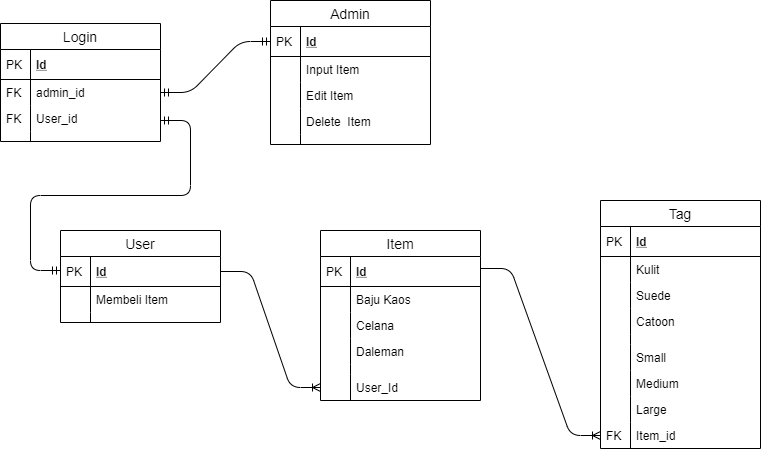

The diagram above was exported from draw.io. Its source (the exported page's mxGraphModel, read from the mxfile embedded in the PNG):
<mxGraphModel dx="1038" dy="540" grid="1" gridSize="10" guides="1" tooltips="1" connect="1" arrows="1" fold="1" page="1" pageScale="1" pageWidth="850" pageHeight="1100" math="0" shadow="0">
  <root>
    <mxCell id="0" />
    <mxCell id="1" parent="0" />
    <mxCell id="q0RI3Ze1NHNXh61whvhF-55" value="" style="edgeStyle=entityRelationEdgeStyle;fontSize=12;html=1;endArrow=ERoneToMany;entryX=0;entryY=0.5;entryDx=0;entryDy=0;" edge="1" parent="1" target="q0RI3Ze1NHNXh61whvhF-53">
      <mxGeometry width="100" height="100" relative="1" as="geometry">
        <mxPoint x="560" y="358" as="sourcePoint" />
        <mxPoint x="750" y="538" as="targetPoint" />
      </mxGeometry>
    </mxCell>
    <mxCell id="q0RI3Ze1NHNXh61whvhF-36" value="Tag" style="swimlane;fontStyle=0;childLayout=stackLayout;horizontal=1;startSize=26;horizontalStack=0;resizeParent=1;resizeParentMax=0;resizeLast=0;collapsible=1;marginBottom=0;align=center;fontSize=14;" vertex="1" parent="1">
      <mxGeometry x="680" y="290" width="160" height="248" as="geometry" />
    </mxCell>
    <mxCell id="q0RI3Ze1NHNXh61whvhF-37" value="Id" style="shape=partialRectangle;top=0;left=0;right=0;bottom=1;align=left;verticalAlign=middle;fillColor=none;spacingLeft=34;spacingRight=4;overflow=hidden;rotatable=0;points=[[0,0.5],[1,0.5]];portConstraint=eastwest;dropTarget=0;fontStyle=5;fontSize=12;" vertex="1" parent="q0RI3Ze1NHNXh61whvhF-36">
      <mxGeometry y="26" width="160" height="30" as="geometry" />
    </mxCell>
    <mxCell id="q0RI3Ze1NHNXh61whvhF-38" value="PK" style="shape=partialRectangle;top=0;left=0;bottom=0;fillColor=none;align=left;verticalAlign=middle;spacingLeft=4;spacingRight=4;overflow=hidden;rotatable=0;points=[];portConstraint=eastwest;part=1;fontSize=12;" vertex="1" connectable="0" parent="q0RI3Ze1NHNXh61whvhF-37">
      <mxGeometry width="30" height="30" as="geometry" />
    </mxCell>
    <mxCell id="q0RI3Ze1NHNXh61whvhF-39" value="Kulit" style="shape=partialRectangle;top=0;left=0;right=0;bottom=0;align=left;verticalAlign=top;fillColor=none;spacingLeft=34;spacingRight=4;overflow=hidden;rotatable=0;points=[[0,0.5],[1,0.5]];portConstraint=eastwest;dropTarget=0;fontSize=12;" vertex="1" parent="q0RI3Ze1NHNXh61whvhF-36">
      <mxGeometry y="56" width="160" height="26" as="geometry" />
    </mxCell>
    <mxCell id="q0RI3Ze1NHNXh61whvhF-40" value="" style="shape=partialRectangle;top=0;left=0;bottom=0;fillColor=none;align=left;verticalAlign=top;spacingLeft=4;spacingRight=4;overflow=hidden;rotatable=0;points=[];portConstraint=eastwest;part=1;fontSize=12;" vertex="1" connectable="0" parent="q0RI3Ze1NHNXh61whvhF-39">
      <mxGeometry width="30" height="26" as="geometry" />
    </mxCell>
    <mxCell id="q0RI3Ze1NHNXh61whvhF-41" value="Suede" style="shape=partialRectangle;top=0;left=0;right=0;bottom=0;align=left;verticalAlign=top;fillColor=none;spacingLeft=34;spacingRight=4;overflow=hidden;rotatable=0;points=[[0,0.5],[1,0.5]];portConstraint=eastwest;dropTarget=0;fontSize=12;" vertex="1" parent="q0RI3Ze1NHNXh61whvhF-36">
      <mxGeometry y="82" width="160" height="26" as="geometry" />
    </mxCell>
    <mxCell id="q0RI3Ze1NHNXh61whvhF-42" value="" style="shape=partialRectangle;top=0;left=0;bottom=0;fillColor=none;align=left;verticalAlign=top;spacingLeft=4;spacingRight=4;overflow=hidden;rotatable=0;points=[];portConstraint=eastwest;part=1;fontSize=12;" vertex="1" connectable="0" parent="q0RI3Ze1NHNXh61whvhF-41">
      <mxGeometry width="30" height="26" as="geometry" />
    </mxCell>
    <mxCell id="q0RI3Ze1NHNXh61whvhF-43" value="Catoon" style="shape=partialRectangle;top=0;left=0;right=0;bottom=0;align=left;verticalAlign=top;fillColor=none;spacingLeft=34;spacingRight=4;overflow=hidden;rotatable=0;points=[[0,0.5],[1,0.5]];portConstraint=eastwest;dropTarget=0;fontSize=12;" vertex="1" parent="q0RI3Ze1NHNXh61whvhF-36">
      <mxGeometry y="108" width="160" height="26" as="geometry" />
    </mxCell>
    <mxCell id="q0RI3Ze1NHNXh61whvhF-44" value="" style="shape=partialRectangle;top=0;left=0;bottom=0;fillColor=none;align=left;verticalAlign=top;spacingLeft=4;spacingRight=4;overflow=hidden;rotatable=0;points=[];portConstraint=eastwest;part=1;fontSize=12;" vertex="1" connectable="0" parent="q0RI3Ze1NHNXh61whvhF-43">
      <mxGeometry width="30" height="26" as="geometry" />
    </mxCell>
    <mxCell id="q0RI3Ze1NHNXh61whvhF-45" value="" style="shape=partialRectangle;top=0;left=0;right=0;bottom=0;align=left;verticalAlign=top;fillColor=none;spacingLeft=34;spacingRight=4;overflow=hidden;rotatable=0;points=[[0,0.5],[1,0.5]];portConstraint=eastwest;dropTarget=0;fontSize=12;" vertex="1" parent="q0RI3Ze1NHNXh61whvhF-36">
      <mxGeometry y="134" width="160" height="10" as="geometry" />
    </mxCell>
    <mxCell id="q0RI3Ze1NHNXh61whvhF-46" value="" style="shape=partialRectangle;top=0;left=0;bottom=0;fillColor=none;align=left;verticalAlign=top;spacingLeft=4;spacingRight=4;overflow=hidden;rotatable=0;points=[];portConstraint=eastwest;part=1;fontSize=12;" vertex="1" connectable="0" parent="q0RI3Ze1NHNXh61whvhF-45">
      <mxGeometry width="30" height="10" as="geometry" />
    </mxCell>
    <mxCell id="q0RI3Ze1NHNXh61whvhF-47" value="Small" style="shape=partialRectangle;top=0;left=0;right=0;bottom=0;align=left;verticalAlign=top;fillColor=none;spacingLeft=34;spacingRight=4;overflow=hidden;rotatable=0;points=[[0,0.5],[1,0.5]];portConstraint=eastwest;dropTarget=0;fontSize=12;" vertex="1" parent="q0RI3Ze1NHNXh61whvhF-36">
      <mxGeometry y="144" width="160" height="26" as="geometry" />
    </mxCell>
    <mxCell id="q0RI3Ze1NHNXh61whvhF-48" value="" style="shape=partialRectangle;top=0;left=0;bottom=0;fillColor=none;align=left;verticalAlign=top;spacingLeft=4;spacingRight=4;overflow=hidden;rotatable=0;points=[];portConstraint=eastwest;part=1;fontSize=12;" vertex="1" connectable="0" parent="q0RI3Ze1NHNXh61whvhF-47">
      <mxGeometry width="30" height="26" as="geometry" />
    </mxCell>
    <mxCell id="q0RI3Ze1NHNXh61whvhF-49" value="Medium" style="shape=partialRectangle;top=0;left=0;right=0;bottom=0;align=left;verticalAlign=top;fillColor=none;spacingLeft=34;spacingRight=4;overflow=hidden;rotatable=0;points=[[0,0.5],[1,0.5]];portConstraint=eastwest;dropTarget=0;fontSize=12;" vertex="1" parent="q0RI3Ze1NHNXh61whvhF-36">
      <mxGeometry y="170" width="160" height="26" as="geometry" />
    </mxCell>
    <mxCell id="q0RI3Ze1NHNXh61whvhF-50" value="" style="shape=partialRectangle;top=0;left=0;bottom=0;fillColor=none;align=left;verticalAlign=top;spacingLeft=4;spacingRight=4;overflow=hidden;rotatable=0;points=[];portConstraint=eastwest;part=1;fontSize=12;" vertex="1" connectable="0" parent="q0RI3Ze1NHNXh61whvhF-49">
      <mxGeometry width="30" height="26" as="geometry" />
    </mxCell>
    <mxCell id="q0RI3Ze1NHNXh61whvhF-51" value="Large" style="shape=partialRectangle;top=0;left=0;right=0;bottom=0;align=left;verticalAlign=top;fillColor=none;spacingLeft=34;spacingRight=4;overflow=hidden;rotatable=0;points=[[0,0.5],[1,0.5]];portConstraint=eastwest;dropTarget=0;fontSize=12;" vertex="1" parent="q0RI3Ze1NHNXh61whvhF-36">
      <mxGeometry y="196" width="160" height="26" as="geometry" />
    </mxCell>
    <mxCell id="q0RI3Ze1NHNXh61whvhF-52" value="" style="shape=partialRectangle;top=0;left=0;bottom=0;fillColor=none;align=left;verticalAlign=top;spacingLeft=4;spacingRight=4;overflow=hidden;rotatable=0;points=[];portConstraint=eastwest;part=1;fontSize=12;" vertex="1" connectable="0" parent="q0RI3Ze1NHNXh61whvhF-51">
      <mxGeometry width="30" height="26" as="geometry" />
    </mxCell>
    <mxCell id="q0RI3Ze1NHNXh61whvhF-53" value="Item_id" style="shape=partialRectangle;top=0;left=0;right=0;bottom=0;align=left;verticalAlign=top;fillColor=none;spacingLeft=34;spacingRight=4;overflow=hidden;rotatable=0;points=[[0,0.5],[1,0.5]];portConstraint=eastwest;dropTarget=0;fontSize=12;" vertex="1" parent="q0RI3Ze1NHNXh61whvhF-36">
      <mxGeometry y="222" width="160" height="26" as="geometry" />
    </mxCell>
    <mxCell id="q0RI3Ze1NHNXh61whvhF-54" value="FK" style="shape=partialRectangle;top=0;left=0;bottom=0;fillColor=none;align=left;verticalAlign=top;spacingLeft=4;spacingRight=4;overflow=hidden;rotatable=0;points=[];portConstraint=eastwest;part=1;fontSize=12;" vertex="1" connectable="0" parent="q0RI3Ze1NHNXh61whvhF-53">
      <mxGeometry width="30" height="26" as="geometry" />
    </mxCell>
    <mxCell id="q0RI3Ze1NHNXh61whvhF-23" value="Item" style="swimlane;fontStyle=0;childLayout=stackLayout;horizontal=1;startSize=26;horizontalStack=0;resizeParent=1;resizeParentMax=0;resizeLast=0;collapsible=1;marginBottom=0;align=center;fontSize=14;" vertex="1" parent="1">
      <mxGeometry x="400" y="320" width="160" height="170" as="geometry" />
    </mxCell>
    <mxCell id="q0RI3Ze1NHNXh61whvhF-24" value="Id" style="shape=partialRectangle;top=0;left=0;right=0;bottom=1;align=left;verticalAlign=middle;fillColor=none;spacingLeft=34;spacingRight=4;overflow=hidden;rotatable=0;points=[[0,0.5],[1,0.5]];portConstraint=eastwest;dropTarget=0;fontStyle=5;fontSize=12;" vertex="1" parent="q0RI3Ze1NHNXh61whvhF-23">
      <mxGeometry y="26" width="160" height="30" as="geometry" />
    </mxCell>
    <mxCell id="q0RI3Ze1NHNXh61whvhF-25" value="PK" style="shape=partialRectangle;top=0;left=0;bottom=0;fillColor=none;align=left;verticalAlign=middle;spacingLeft=4;spacingRight=4;overflow=hidden;rotatable=0;points=[];portConstraint=eastwest;part=1;fontSize=12;" vertex="1" connectable="0" parent="q0RI3Ze1NHNXh61whvhF-24">
      <mxGeometry width="30" height="30" as="geometry" />
    </mxCell>
    <mxCell id="q0RI3Ze1NHNXh61whvhF-26" value="Baju Kaos" style="shape=partialRectangle;top=0;left=0;right=0;bottom=0;align=left;verticalAlign=top;fillColor=none;spacingLeft=34;spacingRight=4;overflow=hidden;rotatable=0;points=[[0,0.5],[1,0.5]];portConstraint=eastwest;dropTarget=0;fontSize=12;" vertex="1" parent="q0RI3Ze1NHNXh61whvhF-23">
      <mxGeometry y="56" width="160" height="26" as="geometry" />
    </mxCell>
    <mxCell id="q0RI3Ze1NHNXh61whvhF-27" value="" style="shape=partialRectangle;top=0;left=0;bottom=0;fillColor=none;align=left;verticalAlign=top;spacingLeft=4;spacingRight=4;overflow=hidden;rotatable=0;points=[];portConstraint=eastwest;part=1;fontSize=12;" vertex="1" connectable="0" parent="q0RI3Ze1NHNXh61whvhF-26">
      <mxGeometry width="30" height="26" as="geometry" />
    </mxCell>
    <mxCell id="q0RI3Ze1NHNXh61whvhF-28" value="Celana" style="shape=partialRectangle;top=0;left=0;right=0;bottom=0;align=left;verticalAlign=top;fillColor=none;spacingLeft=34;spacingRight=4;overflow=hidden;rotatable=0;points=[[0,0.5],[1,0.5]];portConstraint=eastwest;dropTarget=0;fontSize=12;" vertex="1" parent="q0RI3Ze1NHNXh61whvhF-23">
      <mxGeometry y="82" width="160" height="26" as="geometry" />
    </mxCell>
    <mxCell id="q0RI3Ze1NHNXh61whvhF-29" value="" style="shape=partialRectangle;top=0;left=0;bottom=0;fillColor=none;align=left;verticalAlign=top;spacingLeft=4;spacingRight=4;overflow=hidden;rotatable=0;points=[];portConstraint=eastwest;part=1;fontSize=12;" vertex="1" connectable="0" parent="q0RI3Ze1NHNXh61whvhF-28">
      <mxGeometry width="30" height="26" as="geometry" />
    </mxCell>
    <mxCell id="q0RI3Ze1NHNXh61whvhF-30" value="Daleman" style="shape=partialRectangle;top=0;left=0;right=0;bottom=0;align=left;verticalAlign=top;fillColor=none;spacingLeft=34;spacingRight=4;overflow=hidden;rotatable=0;points=[[0,0.5],[1,0.5]];portConstraint=eastwest;dropTarget=0;fontSize=12;" vertex="1" parent="q0RI3Ze1NHNXh61whvhF-23">
      <mxGeometry y="108" width="160" height="26" as="geometry" />
    </mxCell>
    <mxCell id="q0RI3Ze1NHNXh61whvhF-31" value="" style="shape=partialRectangle;top=0;left=0;bottom=0;fillColor=none;align=left;verticalAlign=top;spacingLeft=4;spacingRight=4;overflow=hidden;rotatable=0;points=[];portConstraint=eastwest;part=1;fontSize=12;" vertex="1" connectable="0" parent="q0RI3Ze1NHNXh61whvhF-30">
      <mxGeometry width="30" height="26" as="geometry" />
    </mxCell>
    <mxCell id="q0RI3Ze1NHNXh61whvhF-32" value="" style="shape=partialRectangle;top=0;left=0;right=0;bottom=0;align=left;verticalAlign=top;fillColor=none;spacingLeft=34;spacingRight=4;overflow=hidden;rotatable=0;points=[[0,0.5],[1,0.5]];portConstraint=eastwest;dropTarget=0;fontSize=12;" vertex="1" parent="q0RI3Ze1NHNXh61whvhF-23">
      <mxGeometry y="134" width="160" height="10" as="geometry" />
    </mxCell>
    <mxCell id="q0RI3Ze1NHNXh61whvhF-33" value="" style="shape=partialRectangle;top=0;left=0;bottom=0;fillColor=none;align=left;verticalAlign=top;spacingLeft=4;spacingRight=4;overflow=hidden;rotatable=0;points=[];portConstraint=eastwest;part=1;fontSize=12;" vertex="1" connectable="0" parent="q0RI3Ze1NHNXh61whvhF-32">
      <mxGeometry width="30" height="10" as="geometry" />
    </mxCell>
    <mxCell id="q0RI3Ze1NHNXh61whvhF-34" value="User_Id" style="shape=partialRectangle;top=0;left=0;right=0;bottom=0;align=left;verticalAlign=top;fillColor=none;spacingLeft=34;spacingRight=4;overflow=hidden;rotatable=0;points=[[0,0.5],[1,0.5]];portConstraint=eastwest;dropTarget=0;fontSize=12;" vertex="1" parent="q0RI3Ze1NHNXh61whvhF-23">
      <mxGeometry y="144" width="160" height="26" as="geometry" />
    </mxCell>
    <mxCell id="q0RI3Ze1NHNXh61whvhF-35" value="" style="shape=partialRectangle;top=0;left=0;bottom=0;fillColor=none;align=left;verticalAlign=top;spacingLeft=4;spacingRight=4;overflow=hidden;rotatable=0;points=[];portConstraint=eastwest;part=1;fontSize=12;" vertex="1" connectable="0" parent="q0RI3Ze1NHNXh61whvhF-34">
      <mxGeometry width="30" height="26" as="geometry" />
    </mxCell>
    <mxCell id="q0RI3Ze1NHNXh61whvhF-12" value="User" style="swimlane;fontStyle=0;childLayout=stackLayout;horizontal=1;startSize=26;horizontalStack=0;resizeParent=1;resizeParentMax=0;resizeLast=0;collapsible=1;marginBottom=0;align=center;fontSize=14;" vertex="1" parent="1">
      <mxGeometry x="140" y="320" width="160" height="92" as="geometry" />
    </mxCell>
    <mxCell id="q0RI3Ze1NHNXh61whvhF-13" value="Id" style="shape=partialRectangle;top=0;left=0;right=0;bottom=1;align=left;verticalAlign=middle;fillColor=none;spacingLeft=34;spacingRight=4;overflow=hidden;rotatable=0;points=[[0,0.5],[1,0.5]];portConstraint=eastwest;dropTarget=0;fontStyle=5;fontSize=12;" vertex="1" parent="q0RI3Ze1NHNXh61whvhF-12">
      <mxGeometry y="26" width="160" height="30" as="geometry" />
    </mxCell>
    <mxCell id="q0RI3Ze1NHNXh61whvhF-14" value="PK" style="shape=partialRectangle;top=0;left=0;bottom=0;fillColor=none;align=left;verticalAlign=middle;spacingLeft=4;spacingRight=4;overflow=hidden;rotatable=0;points=[];portConstraint=eastwest;part=1;fontSize=12;" vertex="1" connectable="0" parent="q0RI3Ze1NHNXh61whvhF-13">
      <mxGeometry width="30" height="30" as="geometry" />
    </mxCell>
    <mxCell id="q0RI3Ze1NHNXh61whvhF-15" value="Membeli Item" style="shape=partialRectangle;top=0;left=0;right=0;bottom=0;align=left;verticalAlign=top;fillColor=none;spacingLeft=34;spacingRight=4;overflow=hidden;rotatable=0;points=[[0,0.5],[1,0.5]];portConstraint=eastwest;dropTarget=0;fontSize=12;" vertex="1" parent="q0RI3Ze1NHNXh61whvhF-12">
      <mxGeometry y="56" width="160" height="26" as="geometry" />
    </mxCell>
    <mxCell id="q0RI3Ze1NHNXh61whvhF-16" value="" style="shape=partialRectangle;top=0;left=0;bottom=0;fillColor=none;align=left;verticalAlign=top;spacingLeft=4;spacingRight=4;overflow=hidden;rotatable=0;points=[];portConstraint=eastwest;part=1;fontSize=12;" vertex="1" connectable="0" parent="q0RI3Ze1NHNXh61whvhF-15">
      <mxGeometry width="30" height="26" as="geometry" />
    </mxCell>
    <mxCell id="q0RI3Ze1NHNXh61whvhF-21" value="" style="shape=partialRectangle;top=0;left=0;right=0;bottom=0;align=left;verticalAlign=top;fillColor=none;spacingLeft=34;spacingRight=4;overflow=hidden;rotatable=0;points=[[0,0.5],[1,0.5]];portConstraint=eastwest;dropTarget=0;fontSize=12;" vertex="1" parent="q0RI3Ze1NHNXh61whvhF-12">
      <mxGeometry y="82" width="160" height="10" as="geometry" />
    </mxCell>
    <mxCell id="q0RI3Ze1NHNXh61whvhF-22" value="" style="shape=partialRectangle;top=0;left=0;bottom=0;fillColor=none;align=left;verticalAlign=top;spacingLeft=4;spacingRight=4;overflow=hidden;rotatable=0;points=[];portConstraint=eastwest;part=1;fontSize=12;" vertex="1" connectable="0" parent="q0RI3Ze1NHNXh61whvhF-21">
      <mxGeometry width="30" height="10" as="geometry" />
    </mxCell>
    <mxCell id="q0RI3Ze1NHNXh61whvhF-59" value="" style="edgeStyle=entityRelationEdgeStyle;fontSize=12;html=1;endArrow=ERoneToMany;exitX=1;exitY=0.5;exitDx=0;exitDy=0;entryX=0;entryY=0.5;entryDx=0;entryDy=0;" edge="1" parent="1" source="q0RI3Ze1NHNXh61whvhF-13" target="q0RI3Ze1NHNXh61whvhF-34">
      <mxGeometry width="100" height="100" relative="1" as="geometry">
        <mxPoint x="370" y="350" as="sourcePoint" />
        <mxPoint x="470" y="250" as="targetPoint" />
      </mxGeometry>
    </mxCell>
    <mxCell id="q0RI3Ze1NHNXh61whvhF-1" value="Admin" style="swimlane;fontStyle=0;childLayout=stackLayout;horizontal=1;startSize=26;horizontalStack=0;resizeParent=1;resizeParentMax=0;resizeLast=0;collapsible=1;marginBottom=0;align=center;fontSize=14;" vertex="1" parent="1">
      <mxGeometry x="350" y="90" width="160" height="144" as="geometry" />
    </mxCell>
    <mxCell id="q0RI3Ze1NHNXh61whvhF-2" value="Id" style="shape=partialRectangle;top=0;left=0;right=0;bottom=1;align=left;verticalAlign=middle;fillColor=none;spacingLeft=34;spacingRight=4;overflow=hidden;rotatable=0;points=[[0,0.5],[1,0.5]];portConstraint=eastwest;dropTarget=0;fontStyle=5;fontSize=12;" vertex="1" parent="q0RI3Ze1NHNXh61whvhF-1">
      <mxGeometry y="26" width="160" height="30" as="geometry" />
    </mxCell>
    <mxCell id="q0RI3Ze1NHNXh61whvhF-3" value="PK" style="shape=partialRectangle;top=0;left=0;bottom=0;fillColor=none;align=left;verticalAlign=middle;spacingLeft=4;spacingRight=4;overflow=hidden;rotatable=0;points=[];portConstraint=eastwest;part=1;fontSize=12;" vertex="1" connectable="0" parent="q0RI3Ze1NHNXh61whvhF-2">
      <mxGeometry width="30" height="30" as="geometry" />
    </mxCell>
    <mxCell id="q0RI3Ze1NHNXh61whvhF-4" value="Input Item" style="shape=partialRectangle;top=0;left=0;right=0;bottom=0;align=left;verticalAlign=top;fillColor=none;spacingLeft=34;spacingRight=4;overflow=hidden;rotatable=0;points=[[0,0.5],[1,0.5]];portConstraint=eastwest;dropTarget=0;fontSize=12;" vertex="1" parent="q0RI3Ze1NHNXh61whvhF-1">
      <mxGeometry y="56" width="160" height="26" as="geometry" />
    </mxCell>
    <mxCell id="q0RI3Ze1NHNXh61whvhF-5" value="" style="shape=partialRectangle;top=0;left=0;bottom=0;fillColor=none;align=left;verticalAlign=top;spacingLeft=4;spacingRight=4;overflow=hidden;rotatable=0;points=[];portConstraint=eastwest;part=1;fontSize=12;" vertex="1" connectable="0" parent="q0RI3Ze1NHNXh61whvhF-4">
      <mxGeometry width="30" height="26" as="geometry" />
    </mxCell>
    <mxCell id="q0RI3Ze1NHNXh61whvhF-6" value="Edit Item" style="shape=partialRectangle;top=0;left=0;right=0;bottom=0;align=left;verticalAlign=top;fillColor=none;spacingLeft=34;spacingRight=4;overflow=hidden;rotatable=0;points=[[0,0.5],[1,0.5]];portConstraint=eastwest;dropTarget=0;fontSize=12;" vertex="1" parent="q0RI3Ze1NHNXh61whvhF-1">
      <mxGeometry y="82" width="160" height="26" as="geometry" />
    </mxCell>
    <mxCell id="q0RI3Ze1NHNXh61whvhF-7" value="" style="shape=partialRectangle;top=0;left=0;bottom=0;fillColor=none;align=left;verticalAlign=top;spacingLeft=4;spacingRight=4;overflow=hidden;rotatable=0;points=[];portConstraint=eastwest;part=1;fontSize=12;" vertex="1" connectable="0" parent="q0RI3Ze1NHNXh61whvhF-6">
      <mxGeometry width="30" height="26" as="geometry" />
    </mxCell>
    <mxCell id="q0RI3Ze1NHNXh61whvhF-8" value="Delete  Item" style="shape=partialRectangle;top=0;left=0;right=0;bottom=0;align=left;verticalAlign=top;fillColor=none;spacingLeft=34;spacingRight=4;overflow=hidden;rotatable=0;points=[[0,0.5],[1,0.5]];portConstraint=eastwest;dropTarget=0;fontSize=12;" vertex="1" parent="q0RI3Ze1NHNXh61whvhF-1">
      <mxGeometry y="108" width="160" height="26" as="geometry" />
    </mxCell>
    <mxCell id="q0RI3Ze1NHNXh61whvhF-9" value="" style="shape=partialRectangle;top=0;left=0;bottom=0;fillColor=none;align=left;verticalAlign=top;spacingLeft=4;spacingRight=4;overflow=hidden;rotatable=0;points=[];portConstraint=eastwest;part=1;fontSize=12;" vertex="1" connectable="0" parent="q0RI3Ze1NHNXh61whvhF-8">
      <mxGeometry width="30" height="26" as="geometry" />
    </mxCell>
    <mxCell id="q0RI3Ze1NHNXh61whvhF-10" value="" style="shape=partialRectangle;top=0;left=0;right=0;bottom=0;align=left;verticalAlign=top;fillColor=none;spacingLeft=34;spacingRight=4;overflow=hidden;rotatable=0;points=[[0,0.5],[1,0.5]];portConstraint=eastwest;dropTarget=0;fontSize=12;" vertex="1" parent="q0RI3Ze1NHNXh61whvhF-1">
      <mxGeometry y="134" width="160" height="10" as="geometry" />
    </mxCell>
    <mxCell id="q0RI3Ze1NHNXh61whvhF-11" value="" style="shape=partialRectangle;top=0;left=0;bottom=0;fillColor=none;align=left;verticalAlign=top;spacingLeft=4;spacingRight=4;overflow=hidden;rotatable=0;points=[];portConstraint=eastwest;part=1;fontSize=12;" vertex="1" connectable="0" parent="q0RI3Ze1NHNXh61whvhF-10">
      <mxGeometry width="30" height="10" as="geometry" />
    </mxCell>
    <mxCell id="q0RI3Ze1NHNXh61whvhF-64" value="Login" style="swimlane;fontStyle=0;childLayout=stackLayout;horizontal=1;startSize=26;horizontalStack=0;resizeParent=1;resizeParentMax=0;resizeLast=0;collapsible=1;marginBottom=0;align=center;fontSize=14;" vertex="1" parent="1">
      <mxGeometry x="80" y="113" width="160" height="118" as="geometry" />
    </mxCell>
    <mxCell id="q0RI3Ze1NHNXh61whvhF-65" value="Id" style="shape=partialRectangle;top=0;left=0;right=0;bottom=1;align=left;verticalAlign=middle;fillColor=none;spacingLeft=34;spacingRight=4;overflow=hidden;rotatable=0;points=[[0,0.5],[1,0.5]];portConstraint=eastwest;dropTarget=0;fontStyle=5;fontSize=12;" vertex="1" parent="q0RI3Ze1NHNXh61whvhF-64">
      <mxGeometry y="26" width="160" height="30" as="geometry" />
    </mxCell>
    <mxCell id="q0RI3Ze1NHNXh61whvhF-66" value="PK" style="shape=partialRectangle;top=0;left=0;bottom=0;fillColor=none;align=left;verticalAlign=middle;spacingLeft=4;spacingRight=4;overflow=hidden;rotatable=0;points=[];portConstraint=eastwest;part=1;fontSize=12;" vertex="1" connectable="0" parent="q0RI3Ze1NHNXh61whvhF-65">
      <mxGeometry width="30" height="30" as="geometry" />
    </mxCell>
    <mxCell id="q0RI3Ze1NHNXh61whvhF-67" value="admin_id" style="shape=partialRectangle;top=0;left=0;right=0;bottom=0;align=left;verticalAlign=top;fillColor=none;spacingLeft=34;spacingRight=4;overflow=hidden;rotatable=0;points=[[0,0.5],[1,0.5]];portConstraint=eastwest;dropTarget=0;fontSize=12;" vertex="1" parent="q0RI3Ze1NHNXh61whvhF-64">
      <mxGeometry y="56" width="160" height="26" as="geometry" />
    </mxCell>
    <mxCell id="q0RI3Ze1NHNXh61whvhF-68" value="FK" style="shape=partialRectangle;top=0;left=0;bottom=0;fillColor=none;align=left;verticalAlign=top;spacingLeft=4;spacingRight=4;overflow=hidden;rotatable=0;points=[];portConstraint=eastwest;part=1;fontSize=12;" vertex="1" connectable="0" parent="q0RI3Ze1NHNXh61whvhF-67">
      <mxGeometry width="30" height="26" as="geometry" />
    </mxCell>
    <mxCell id="q0RI3Ze1NHNXh61whvhF-69" value="User_id" style="shape=partialRectangle;top=0;left=0;right=0;bottom=0;align=left;verticalAlign=top;fillColor=none;spacingLeft=34;spacingRight=4;overflow=hidden;rotatable=0;points=[[0,0.5],[1,0.5]];portConstraint=eastwest;dropTarget=0;fontSize=12;" vertex="1" parent="q0RI3Ze1NHNXh61whvhF-64">
      <mxGeometry y="82" width="160" height="26" as="geometry" />
    </mxCell>
    <mxCell id="q0RI3Ze1NHNXh61whvhF-70" value="FK" style="shape=partialRectangle;top=0;left=0;bottom=0;fillColor=none;align=left;verticalAlign=top;spacingLeft=4;spacingRight=4;overflow=hidden;rotatable=0;points=[];portConstraint=eastwest;part=1;fontSize=12;" vertex="1" connectable="0" parent="q0RI3Ze1NHNXh61whvhF-69">
      <mxGeometry width="30" height="26" as="geometry" />
    </mxCell>
    <mxCell id="q0RI3Ze1NHNXh61whvhF-73" value="" style="shape=partialRectangle;top=0;left=0;right=0;bottom=0;align=left;verticalAlign=top;fillColor=none;spacingLeft=34;spacingRight=4;overflow=hidden;rotatable=0;points=[[0,0.5],[1,0.5]];portConstraint=eastwest;dropTarget=0;fontSize=12;" vertex="1" parent="q0RI3Ze1NHNXh61whvhF-64">
      <mxGeometry y="108" width="160" height="10" as="geometry" />
    </mxCell>
    <mxCell id="q0RI3Ze1NHNXh61whvhF-74" value="" style="shape=partialRectangle;top=0;left=0;bottom=0;fillColor=none;align=left;verticalAlign=top;spacingLeft=4;spacingRight=4;overflow=hidden;rotatable=0;points=[];portConstraint=eastwest;part=1;fontSize=12;" vertex="1" connectable="0" parent="q0RI3Ze1NHNXh61whvhF-73">
      <mxGeometry width="30" height="10" as="geometry" />
    </mxCell>
    <mxCell id="q0RI3Ze1NHNXh61whvhF-75" value="" style="edgeStyle=entityRelationEdgeStyle;fontSize=12;html=1;endArrow=ERmandOne;startArrow=ERmandOne;exitX=1;exitY=0.5;exitDx=0;exitDy=0;" edge="1" parent="1" source="q0RI3Ze1NHNXh61whvhF-67">
      <mxGeometry width="100" height="100" relative="1" as="geometry">
        <mxPoint x="250" y="231" as="sourcePoint" />
        <mxPoint x="350" y="131" as="targetPoint" />
      </mxGeometry>
    </mxCell>
    <mxCell id="q0RI3Ze1NHNXh61whvhF-76" value="" style="edgeStyle=entityRelationEdgeStyle;fontSize=12;html=1;endArrow=ERmandOne;startArrow=ERmandOne;exitX=1;exitY=0.577;exitDx=0;exitDy=0;exitPerimeter=0;" edge="1" parent="1" source="q0RI3Ze1NHNXh61whvhF-69">
      <mxGeometry width="100" height="100" relative="1" as="geometry">
        <mxPoint x="250" y="210" as="sourcePoint" />
        <mxPoint x="140" y="360" as="targetPoint" />
      </mxGeometry>
    </mxCell>
  </root>
</mxGraphModel>